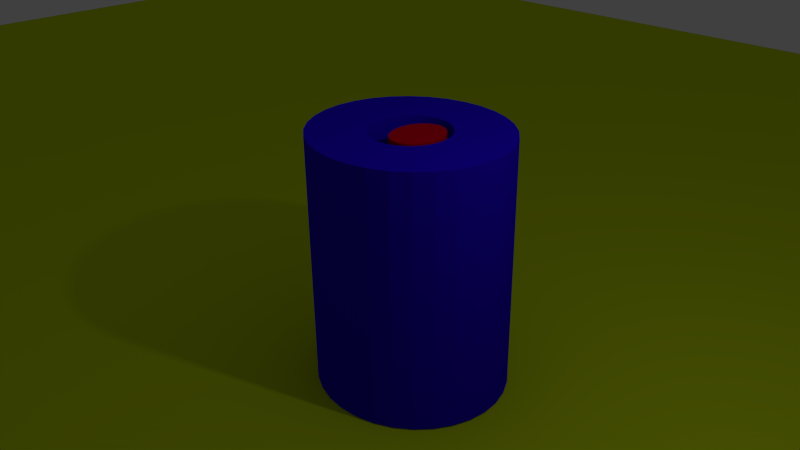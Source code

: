 # Source: cilindro_move.blend  (saved by Blender 2.73.0; exported with 4.5.12 LTS)
import bpy
from mathutils import Matrix  # noqa: F401  (used for matrix-valued properties, if any)

bpy.ops.wm.read_factory_settings(use_empty=True)
scene = bpy.context.scene
scene.name = 'Scene'

# ---- collections
col_collection_1 = bpy.data.collections.new('Collection 1'); scene.collection.children.link(col_collection_1)

# ---- materials (node trees are filled in below, after node groups)
mat_material = bpy.data.materials.new('Material')
mat_material.alpha_threshold = 0.0
mat_material.diffuse_color = (0.6251, 0.8, 0.006946, 1.0)
mat_material.roughness = 0.5
mat_azul = bpy.data.materials.new('Azul')
mat_azul.alpha_threshold = 0.0
mat_azul.diffuse_color = (0.02483, 0.0, 1.0, 1.0)
mat_azul.roughness = 0.5
mat_ruby = bpy.data.materials.new('Ruby')
mat_ruby.alpha_threshold = 0.0
mat_ruby.diffuse_color = (0.8, 0.0, 0.01672, 1.0)
mat_ruby.roughness = 0.5
mat_ruby.specular_intensity = 1.0

# ---- material node trees

# ---- world
world_world = bpy.data.worlds.new('World'); scene.world = world_world
world_world.color = (0.05088, 0.05088, 0.05088)
world_world.use_sun_shadow = False
world_world.sun_shadow_jitter_overblur = 0.0
world_world.cycles.sampling_method = 'MANUAL'
world_world.cycles.sample_map_resolution = 256

# ---- cameras
cam_camera = bpy.data.cameras.new('Camera')
cam_camera.clip_end = 100.0
cam_camera.lens = 35.0
cam_camera.sensor_width = 32.0
cam_camera.sensor_height = 18.0
cam_camera.ortho_scale = 7.314
cam_camera.dof.focus_distance = 0.0
cam_camera.dof.aperture_fstop = 128.0

# ---- lights
light_lamp = bpy.data.lights.new('Lamp', 'POINT')
light_lamp.transmission_factor = 0.0
light_lamp.cutoff_distance = 30.0
light_lamp.energy = 100.0
light_lamp.shadow_buffer_clip_start = 1.001
light_lamp.shadow_soft_size = 0.1
light_lamp.shadow_maximum_resolution = 0.006
light_lamp.use_absolute_resolution = True
light_lamp.cycles.use_multiple_importance_sampling = False

# ---- meshes
me_plane = bpy.data.meshes.new('Plane')
me_plane.from_pydata([(-1.0, -1.0, 0.0), (1.0, -1.0, 0.0), (-1.0, 1.0, 0.0), (1.0, 1.0, 0.0), (-1.003, -1.004, -0.04381), (0.9974, -1.004, -0.04381), (-1.003, 0.9956, -0.04381), (0.9974, 0.9956, -0.04381)], [], [(0, 2, 3, 1), (4, 5, 7, 6), (1, 3, 7, 5), (0, 1, 5, 4), (2, 0, 4, 6), (3, 2, 6, 7)])
me_plane.materials.append(mat_material)
me_plane.use_remesh_preserve_volume = False
me_plane.use_remesh_preserve_attributes = False
me_plane.use_mirror_vertex_groups = False
me_plane.update()
me_cylinder_001 = bpy.data.meshes.new('Cylinder.001')
me_cylinder_001.from_pydata([(0.0, 1.0, 0.1098), (0.1951, 0.9808, 0.1098), (0.3827, 0.9239, 0.1098), (0.5556, 0.8315, 0.1098), (0.7071, 0.7071, 0.1098), (0.8315, 0.5556, 0.1098), (0.9239, 0.3827, 0.1098), (0.9808, 0.1951, 0.1098), (1.0, 3.659e-08, 0.1098), (0.9808, -0.1951, 0.1098), (0.9239, -0.3827, 0.1098), (0.8315, -0.5556, 0.1098), (0.7071, -0.7071, 0.1098), (0.5556, -0.8315, 0.1098), (0.3827, -0.9239, 0.1098), (0.1951, -0.9808, 0.1098), (-3.258e-07, -1.0, 0.1098), (-0.1951, -0.9808, 0.1098), (-0.3827, -0.9239, 0.1098), (-0.5556, -0.8315, 0.1098), (-0.7071, -0.7071, 0.1098), (-0.8315, -0.5556, 0.1098), (-0.9239, -0.3827, 0.1098), (-0.9808, -0.1951, 0.1098), (-1.0, 9.267e-07, 0.1098), (-0.9808, 0.1951, 0.1098), (-0.9239, 0.3827, 0.1098), (-0.8315, 0.5556, 0.1098), (-0.7071, 0.7071, 0.1098), (-0.5556, 0.8315, 0.1098), (-0.3827, 0.9239, 0.1098), (-0.1951, 0.9808, 0.1098), (0.0, 1.0, -5.637), (0.1951, 0.9808, -5.637), (0.3827, 0.9239, -5.637), (0.5556, 0.8315, -5.637), (0.7071, 0.7071, -5.637), (0.8315, 0.5556, -5.637), (0.9239, 0.3827, -5.637), (0.9808, 0.1951, -5.637), (1.0, -1.288e-07, -5.637), (0.9808, -0.1951, -5.637), (0.9239, -0.3827, -5.637), (0.8315, -0.5556, -5.637), (0.7071, -0.7071, -5.637), (0.5556, -0.8315, -5.637), (0.3827, -0.9239, -5.637), (0.1951, -0.9808, -5.637), (-3.258e-07, -1.0, -5.637), (-0.1951, -0.9808, -5.637), (-0.3827, -0.9239, -5.637), (-0.5556, -0.8315, -5.637), (-0.7071, -0.7071, -5.637), (-0.8315, -0.5556, -5.637), (-0.9239, -0.3827, -5.637), (-0.9808, -0.1951, -5.637), (-1.0, 7.613e-07, -5.637), (-0.9808, 0.1951, -5.637), (-0.9239, 0.3827, -5.637), (-0.8315, 0.5556, -5.637), (-0.7071, 0.7071, -5.637), (-0.5556, 0.8315, -5.637), (-0.3827, 0.9239, -5.637), (-0.1951, 0.9808, -5.637), (-1.353e-07, 2.359, 0.1098), (0.4902, 2.314, 0.1098), (0.9616, 2.18, 0.1098), (1.396, 1.962, 0.1098), (1.777, 1.668, 0.1098), (2.089, 1.311, 0.1098), (2.321, 0.9029, 0.1098), (2.464, 0.4603, 0.1098), (2.513, -1.444e-06, 0.1098), (2.464, -0.4603, 0.1098), (2.321, -0.9029, 0.1098), (2.089, -1.311, 0.1098), (1.777, -1.668, 0.1098), (1.396, -1.962, 0.1098), (0.9616, -2.18, 0.1098), (0.4902, -2.314, 0.1098), (-9.541e-07, -2.359, 0.1098), (-0.4902, -2.314, 0.1098), (-0.9616, -2.18, 0.1098), (-1.396, -1.962, 0.1098), (-1.777, -1.668, 0.1098), (-2.089, -1.311, 0.1098), (-2.321, -0.9029, 0.1098), (-2.464, -0.4603, 0.1098), (-2.513, 6.563e-07, 0.1098), (-2.464, 0.4603, 0.1098), (-2.321, 0.9029, 0.1098), (-2.089, 1.311, 0.1098), (-1.777, 1.668, 0.1098), (-1.396, 1.962, 0.1098), (-0.9616, 2.18, 0.1098), (-0.4902, 2.314, 0.1098), (-1.353e-07, 2.359, -5.637), (0.4902, 2.314, -5.637), (0.9616, 2.18, -5.637), (1.396, 1.962, -5.637), (1.777, 1.668, -5.637), (2.089, 1.311, -5.637), (2.321, 0.9029, -5.637), (2.464, 0.4603, -5.637), (2.513, 7.116e-07, -5.637), (2.464, -0.4603, -5.637), (2.321, -0.9029, -5.637), (2.089, -1.311, -5.637), (1.777, -1.668, -5.637), (1.396, -1.962, -5.637), (0.9616, -2.18, -5.637), (0.4902, -2.314, -5.637), (-9.541e-07, -2.359, -5.637), (-0.4902, -2.314, -5.637), (-0.9616, -2.18, -5.637), (-1.396, -1.962, -5.637), (-1.777, -1.668, -5.637), (-2.089, -1.311, -5.637), (-2.321, -0.9029, -5.637), (-2.464, -0.4603, -5.637), (-2.513, 2.812e-06, -5.637), (-2.464, 0.4603, -5.637), (-2.321, 0.9029, -5.637), (-2.089, 1.311, -5.637), (-1.777, 1.668, -5.637), (-1.396, 1.962, -5.637), (-0.9616, 2.18, -5.637), (-0.4902, 2.314, -5.637), (-1.353e-07, 2.359, 0.8747), (0.4902, 2.314, 0.8747), (0.9616, 2.18, 0.8747), (1.396, 1.962, 0.8747), (1.777, 1.668, 0.8747), (2.089, 1.311, 0.8747), (2.321, 0.9029, 0.8747), (2.464, 0.4603, 0.8747), (2.513, -1.195e-06, 0.8747), (2.464, -0.4603, 0.8747), (2.321, -0.9029, 0.8747), (2.089, -1.311, 0.8747), (1.777, -1.668, 0.8747), (1.396, -1.962, 0.8747), (0.9616, -2.18, 0.8747), (0.4902, -2.314, 0.8747), (-9.541e-07, -2.359, 0.8747), (-0.4902, -2.314, 0.8747), (-0.9616, -2.18, 0.8747), (-1.396, -1.962, 0.8747), (-1.777, -1.668, 0.8747), (-2.089, -1.311, 0.8747), (-2.321, -0.9029, 0.8747), (-2.464, -0.4603, 0.8747), (-2.513, 9.055e-07, 0.8747), (-2.464, 0.4603, 0.8747), (-2.321, 0.9029, 0.8747), (-2.089, 1.311, 0.8747), (-1.777, 1.668, 0.8747), (-1.396, 1.962, 0.8747), (-0.9616, 2.18, 0.8747), (-0.4902, 2.314, 0.8747)], [], [(32, 33, 1, 0), (33, 34, 2, 1), (34, 35, 3, 2), (35, 36, 4, 3), (36, 37, 5, 4), (37, 38, 6, 5), (38, 39, 7, 6), (39, 40, 8, 7), (40, 41, 9, 8), (41, 42, 10, 9), (42, 43, 11, 10), (43, 44, 12, 11), (44, 45, 13, 12), (45, 46, 14, 13), (46, 47, 15, 14), (47, 48, 16, 15), (48, 49, 17, 16), (49, 50, 18, 17), (50, 51, 19, 18), (51, 52, 20, 19), (52, 53, 21, 20), (53, 54, 22, 21), (54, 55, 23, 22), (55, 56, 24, 23), (56, 57, 25, 24), (57, 58, 26, 25), (58, 59, 27, 26), (59, 60, 28, 27), (60, 61, 29, 28), (61, 62, 30, 29), (1, 2, 3, 4, 5, 6, 7, 8, 9, 10, 11, 12, 13, 14, 15, 16, 17, 18, 19, 20, 21, 22, 23, 24, 25, 26, 27, 28, 29, 30, 31, 0), (63, 32, 0, 31), (62, 63, 31, 30), (96, 64, 65, 97), (97, 65, 66, 98), (98, 66, 67, 99), (99, 67, 68, 100), (100, 68, 69, 101), (101, 69, 70, 102), (102, 70, 71, 103), (103, 71, 72, 104), (104, 72, 73, 105), (105, 73, 74, 106), (106, 74, 75, 107), (107, 75, 76, 108), (108, 76, 77, 109), (109, 77, 78, 110), (110, 78, 79, 111), (111, 79, 80, 112), (112, 80, 81, 113), (113, 81, 82, 114), (114, 82, 83, 115), (115, 83, 84, 116), (116, 84, 85, 117), (117, 85, 86, 118), (118, 86, 87, 119), (119, 87, 88, 120), (120, 88, 89, 121), (121, 89, 90, 122), (122, 90, 91, 123), (123, 91, 92, 124), (124, 92, 93, 125), (125, 93, 94, 126), (95, 94, 158, 159), (127, 95, 64, 96), (126, 94, 95, 127), (33, 32, 96, 97), (37, 36, 100, 101), (41, 40, 104, 105), (45, 44, 108, 109), (57, 56, 120, 121), (61, 60, 124, 125), (49, 48, 112, 113), (53, 52, 116, 117), (36, 35, 99, 100), (40, 39, 103, 104), (44, 43, 107, 108), (48, 47, 111, 112), (52, 51, 115, 116), (56, 55, 119, 120), (60, 59, 123, 124), (63, 62, 126, 127), (35, 34, 98, 99), (39, 38, 102, 103), (43, 42, 106, 107), (47, 46, 110, 111), (51, 50, 114, 115), (55, 54, 118, 119), (59, 58, 122, 123), (32, 63, 127, 96), (34, 33, 97, 98), (38, 37, 101, 102), (42, 41, 105, 106), (46, 45, 109, 110), (62, 61, 125, 126), (50, 49, 113, 114), (54, 53, 117, 118), (58, 57, 121, 122), (129, 128, 159, 158, 157, 156, 155, 154, 153, 152, 151, 150, 149, 148, 147, 146, 145, 144, 143, 142, 141, 140, 139, 138, 137, 136, 135, 134, 133, 132, 131, 130), (91, 90, 154, 155), (87, 86, 150, 151), (83, 82, 146, 147), (67, 66, 130, 131), (79, 78, 142, 143), (75, 74, 138, 139), (71, 70, 134, 135), (64, 95, 159, 128), (92, 91, 155, 156), (88, 87, 151, 152), (84, 83, 147, 148), (72, 71, 135, 136), (68, 67, 131, 132), (65, 64, 128, 129), (80, 79, 143, 144), (76, 75, 139, 140), (93, 92, 156, 157), (89, 88, 152, 153), (85, 84, 148, 149), (81, 80, 144, 145), (77, 76, 140, 141), (73, 72, 136, 137), (69, 68, 132, 133), (94, 93, 157, 158), (90, 89, 153, 154), (86, 85, 149, 150), (82, 81, 145, 146), (78, 77, 141, 142), (74, 73, 137, 138), (70, 69, 133, 134), (66, 65, 129, 130)])
me_cylinder_001.materials.append(mat_azul)
me_cylinder_001.use_remesh_preserve_volume = False
me_cylinder_001.use_remesh_preserve_attributes = False
me_cylinder_001.use_mirror_vertex_groups = False
me_cylinder_001.update()
me_cylinder_002 = bpy.data.meshes.new('Cylinder.002')
me_cylinder_002.from_pydata([(0.2141, 0.8581, -2.003), (0.2141, 0.8581, -0.002518), (0.4092, 0.8389, -2.003), (0.4092, 0.8389, -0.002518), (0.5968, 0.782, -2.003), (0.5968, 0.782, -0.002518), (0.7697, 0.6895, -2.003), (0.7697, 0.6895, -0.002518), (0.9212, 0.5652, -2.003), (0.9212, 0.5652, -0.002518), (1.046, 0.4136, -2.003), (1.046, 0.4136, -0.002518), (1.138, 0.2408, -2.003), (1.138, 0.2408, -0.002518), (1.195, 0.05317, -2.003), (1.195, 0.05317, -0.002518), (1.214, -0.1419, -2.003), (1.214, -0.1419, -0.002518), (1.195, -0.337, -2.003), (1.195, -0.337, -0.002518), (1.138, -0.5246, -2.003), (1.138, -0.5246, -0.002518), (1.046, -0.6975, -2.003), (1.046, -0.6975, -0.002518), (0.9212, -0.849, -2.003), (0.9212, -0.849, -0.002518), (0.7697, -0.9734, -2.003), (0.7697, -0.9734, -0.002518), (0.5968, -1.066, -2.003), (0.5968, -1.066, -0.002518), (0.4092, -1.123, -2.003), (0.4092, -1.123, -0.002518), (0.2141, -1.142, -2.003), (0.2141, -1.142, -0.002518), (0.01904, -1.123, -2.003), (0.01904, -1.123, -0.002518), (-0.1686, -1.066, -2.003), (-0.1686, -1.066, -0.002518), (-0.3414, -0.9734, -2.003), (-0.3414, -0.9734, -0.002518), (-0.493, -0.849, -2.003), (-0.493, -0.849, -0.002518), (-0.6173, -0.6975, -2.003), (-0.6173, -0.6975, -0.002518), (-0.7098, -0.5246, -2.003), (-0.7098, -0.5246, -0.002518), (-0.7667, -0.337, -2.003), (-0.7667, -0.337, -0.002518), (-0.7859, -0.1419, -2.003), (-0.7859, -0.1419, -0.002518), (-0.7667, 0.05317, -2.003), (-0.7667, 0.05317, -0.002518), (-0.7098, 0.2408, -2.003), (-0.7098, 0.2408, -0.002518), (-0.6173, 0.4136, -2.003), (-0.6173, 0.4136, -0.002518), (-0.493, 0.5652, -2.003), (-0.493, 0.5652, -0.002518), (-0.3414, 0.6895, -2.003), (-0.3414, 0.6895, -0.002518), (-0.1686, 0.782, -2.003), (-0.1686, 0.782, -0.002518), (0.01904, 0.8389, -2.003), (0.01904, 0.8389, -0.002518)], [], [(0, 1, 3, 2), (2, 3, 5, 4), (4, 5, 7, 6), (6, 7, 9, 8), (8, 9, 11, 10), (10, 11, 13, 12), (12, 13, 15, 14), (14, 15, 17, 16), (16, 17, 19, 18), (18, 19, 21, 20), (20, 21, 23, 22), (22, 23, 25, 24), (24, 25, 27, 26), (26, 27, 29, 28), (28, 29, 31, 30), (30, 31, 33, 32), (32, 33, 35, 34), (34, 35, 37, 36), (36, 37, 39, 38), (38, 39, 41, 40), (40, 41, 43, 42), (42, 43, 45, 44), (44, 45, 47, 46), (46, 47, 49, 48), (48, 49, 51, 50), (50, 51, 53, 52), (52, 53, 55, 54), (54, 55, 57, 56), (56, 57, 59, 58), (58, 59, 61, 60), (3, 1, 63, 61, 59, 57, 55, 53, 51, 49, 47, 45, 43, 41, 39, 37, 35, 33, 31, 29, 27, 25, 23, 21, 19, 17, 15, 13, 11, 9, 7, 5), (62, 63, 1, 0), (60, 61, 63, 62), (0, 2, 4, 6, 8, 10, 12, 14, 16, 18, 20, 22, 24, 26, 28, 30, 32, 34, 36, 38, 40, 42, 44, 46, 48, 50, 52, 54, 56, 58, 60, 62)])
me_cylinder_002.materials.append(mat_ruby)
me_cylinder_002.use_remesh_preserve_volume = False
me_cylinder_002.use_remesh_preserve_attributes = False
me_cylinder_002.use_mirror_vertex_groups = False
me_cylinder_002.update()

# ---- objects
ob_plane = bpy.data.objects.new('Plane', me_plane)
ob_lamp = bpy.data.objects.new('Lamp', light_lamp)
ob_camera = bpy.data.objects.new('Camera', cam_camera)
ob_cylinderb = bpy.data.objects.new('CylinderB', me_cylinder_001)
ob_cylinderr = bpy.data.objects.new('CylinderR', me_cylinder_002)

# ---- transforms, parenting, visibility, modifiers, constraints
ob_plane.location = (-5.534, 0.1495, 0.2338)
ob_plane.scale = (-21.14, -21.14, -21.14)
ob_plane.lineart.crease_threshold = 0.0
ob_lamp.location = (4.076, 1.005, 8.607)
ob_lamp.rotation_euler = (0.6503, 0.05522, 1.866)
ob_lamp.lock_rotations_4d = False
ob_lamp.empty_display_type = 'ARROWS'
ob_lamp.color = (0.0, 0.0, 0.0, 0.0)
ob_lamp.lineart.crease_threshold = 0.0
ob_camera.location = (7.078, -6.517, 8.805)
ob_camera.rotation_euler = (1.109, 0.01082, 0.8149)
ob_camera.lock_rotations_4d = False
ob_camera.empty_display_type = 'ARROWS'
ob_camera.color = (0.0, 0.0, 0.0, 0.0)
ob_camera.display_type = 'WIRE'
ob_camera.lineart.crease_threshold = 0.0
ob_cylinderb.location = (-0.5737, 0.8233, 1.677)
ob_cylinderb.rotation_euler = (3.142, -0.0, 0.0)
ob_cylinderb.scale = (0.57, 0.57, 0.57)
ob_cylinderb.lineart.crease_threshold = 0.0
_m = ob_cylinderb.modifiers.new('Subsurf', 'SUBSURF')
_m.uv_smooth = 'NONE'
_m.quality = 0
_m.levels = 0
_m.render_levels = 0
_m.show_only_control_edges = False
ob_cylinderr.parent = ob_cylinderb
ob_cylinderr.matrix_parent_inverse = Matrix(((1.754, 1.546e-09, 0.0, 1.006), (-1.722e-07, -1.754, -5.96e-07, 1.444), (-7.691e-07, 7.016e-07, -1.754, 2.943), (0.0, 0.0, 0.0, 1.0)))
ob_cylinderr.location = (-0.5458, 0.8023, 1.694)
ob_cylinderr.rotation_euler = (3.142, -0.0, 0.0)
ob_cylinderr.scale = (0.3375, 0.4144, 1.581)
ob_cylinderr.lineart.crease_threshold = 0.0

# ---- collection membership
col_collection_1.objects.link(ob_plane)
col_collection_1.objects.link(ob_lamp)
col_collection_1.objects.link(ob_camera)
col_collection_1.objects.link(ob_cylinderb)
col_collection_1.objects.link(ob_cylinderr)

# ---- scene / render settings (as saved in the file)
scene.camera = ob_camera
scene.frame_start = 1; scene.frame_end = 250; scene.frame_set(1)
scene.render.engine = 'BLENDER_EEVEE_NEXT'
scene.render.resolution_percentage = 50
scene.render.dither_intensity = 0.0
scene.cycles.use_denoising = False
scene.cycles.samples = 10
scene.cycles.sampling_pattern = 'TABULATED_SOBOL'
scene.cycles.light_sampling_threshold = 0.0
scene.cycles.use_adaptive_sampling = False
scene.cycles.use_light_tree = False
scene.cycles.blur_glossy = 0.0
scene.cycles.pixel_filter_type = 'GAUSSIAN'
scene.cycles.sample_clamp_indirect = 0.0
scene.view_settings.view_transform = 'Standard'
bpy.context.view_layer.update()

